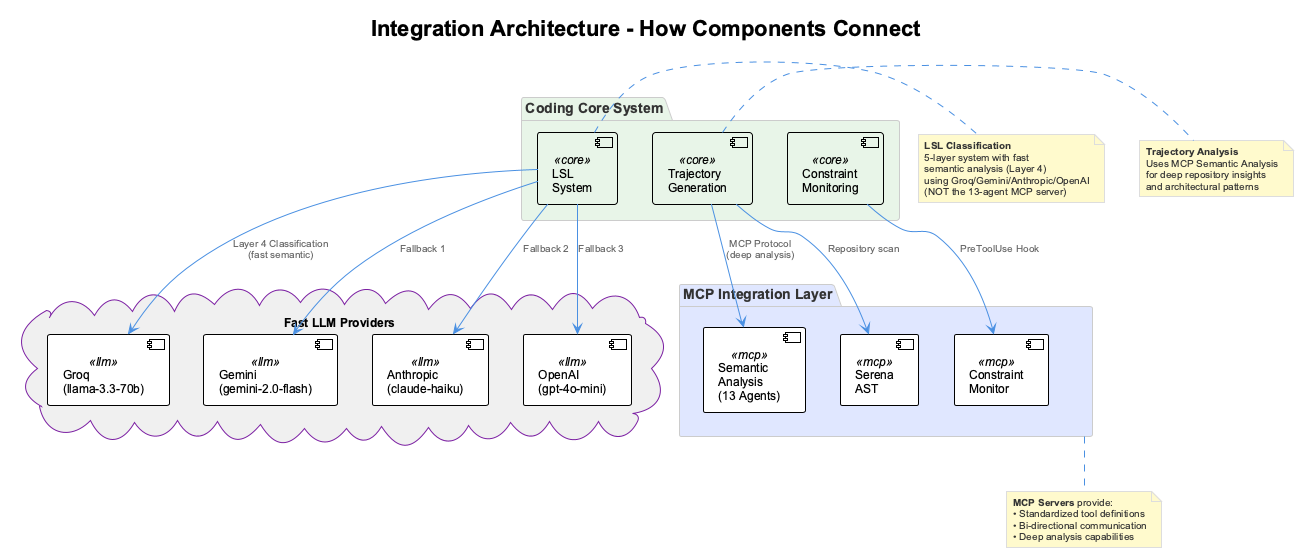

The diagram above was rendered by PlantUML. Its source (embedded in the PNG):
@startuml
!include _standard-style.puml

title Integration Architecture - How Components Connect

top to bottom direction

package "Coding Core System" as core #E8F5E8 {
  [LSL\nSystem] as lsl <<core>>
  [Trajectory\nGeneration] as trajectory <<core>>
  [Constraint\nMonitoring] as constraints <<core>>
}

package "MCP Integration Layer" as mcp #E0E7FF {
  [Semantic\nAnalysis\n(13 Agents)] as semantic <<mcp>>
  [Serena\nAST] as serena <<mcp>>
  [Constraint\nMonitor] as monitor <<mcp>>
}

cloud "Fast LLM Providers" as llm #F0F0F0 {
  [Groq\n(llama-3.3-70b)] as groq <<llm>>
  [Gemini\n(gemini-2.0-flash)] as gemini <<llm>>
  [Anthropic\n(claude-haiku)] as anthropic <<llm>>
  [OpenAI\n(gpt-4o-mini)] as openai <<llm>>
}

' Connections
lsl -down-> groq : Layer 4 Classification\n(fast semantic)
lsl -down-> gemini : Fallback 1
lsl -down-> anthropic : Fallback 2
lsl -down-> openai : Fallback 3
trajectory -down-> semantic : MCP Protocol\n(deep analysis)
trajectory -down-> serena : Repository scan
constraints -down-> monitor : PreToolUse Hook

note bottom of mcp
  **MCP Servers** provide:
  • Standardized tool definitions
  • Bi-directional communication
  • Deep analysis capabilities
end note

note right of lsl
  **LSL Classification**
  5-layer system with fast
  semantic analysis (Layer 4)
  using Groq/Gemini/Anthropic/OpenAI
  (NOT the 13-agent MCP server)
end note

note right of trajectory
  **Trajectory Analysis**
  Uses MCP Semantic Analysis
  for deep repository insights
  and architectural patterns
end note

@enduml